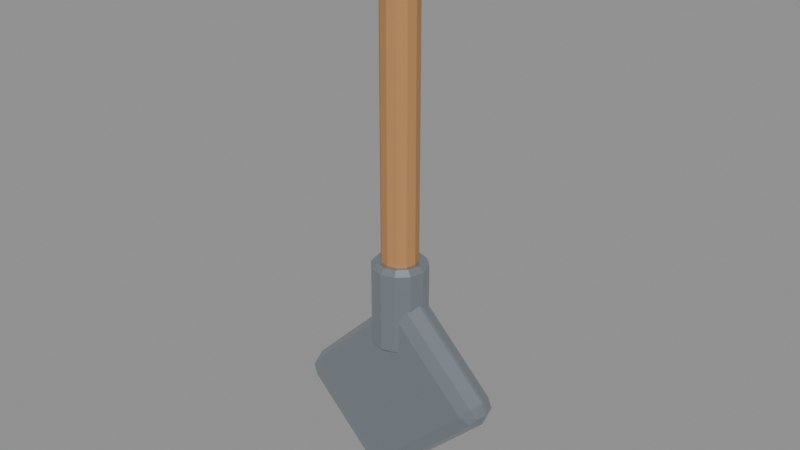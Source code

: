 # Source: shovel.blend  (saved by Blender 5.2.44; exported with 4.5.12 LTS)
import bpy
from mathutils import Matrix  # noqa: F401  (used for matrix-valued properties, if any)

bpy.ops.wm.read_factory_settings(use_empty=True)
scene = bpy.context.scene
scene.name = 'Scene'

# ---- materials (node trees are filled in below, after node groups)
mat_shovel_ash_wood = bpy.data.materials.new('Shovel ash wood')
mat_shovel_ash_wood.diffuse_color = (0.48, 0.24, 0.09, 1.0)
mat_shovel_ash_wood.roughness = 0.48
mat_shovel_grip_leather = bpy.data.materials.new('Shovel grip leather')
mat_shovel_grip_leather.diffuse_color = (0.18, 0.07, 0.035, 1.0)
mat_shovel_grip_leather.roughness = 0.72
mat_shovel_tempered_steel = bpy.data.materials.new('Shovel tempered steel')
mat_shovel_tempered_steel.diffuse_color = (0.34, 0.39, 0.43, 1.0)
mat_shovel_tempered_steel.roughness = 0.24
mat_shovel_tempered_steel.metallic = 0.72

# ---- material node trees
mat_shovel_ash_wood.use_nodes = True; mat_shovel_ash_wood.node_tree.nodes.clear()
_N = mat_shovel_ash_wood.node_tree.nodes; _L = mat_shovel_ash_wood.node_tree.links
n0 = _N.new('ShaderNodeBsdfPrincipled'); n0.name = 'Principled BSDF'; n0.location = (-200, 100)
n0.inputs[0].default_value = (0.48, 0.24, 0.09, 1.0)
n0.inputs[2].default_value = 0.48
n0.inputs[10].default_value = 0.005
n1 = _N.new('ShaderNodeOutputMaterial'); n1.name = 'Material Output'; n1.location = (200, 100)
_L.new(n0.outputs[0], n1.inputs[0])
n1.is_active_output = True
mat_shovel_grip_leather.use_nodes = True; mat_shovel_grip_leather.node_tree.nodes.clear()
_N = mat_shovel_grip_leather.node_tree.nodes; _L = mat_shovel_grip_leather.node_tree.links
n0 = _N.new('ShaderNodeBsdfPrincipled'); n0.name = 'Principled BSDF'; n0.location = (-200, 100)
n0.inputs[0].default_value = (0.18, 0.07, 0.035, 1.0)
n0.inputs[2].default_value = 0.72
n0.inputs[10].default_value = 0.005
n1 = _N.new('ShaderNodeOutputMaterial'); n1.name = 'Material Output'; n1.location = (200, 100)
_L.new(n0.outputs[0], n1.inputs[0])
n1.is_active_output = True
mat_shovel_tempered_steel.use_nodes = True; mat_shovel_tempered_steel.node_tree.nodes.clear()
_N = mat_shovel_tempered_steel.node_tree.nodes; _L = mat_shovel_tempered_steel.node_tree.links
n0 = _N.new('ShaderNodeBsdfPrincipled'); n0.name = 'Principled BSDF'; n0.location = (-200, 100)
n0.inputs[0].default_value = (0.34, 0.39, 0.43, 1.0)
n0.inputs[1].default_value = 0.72
n0.inputs[2].default_value = 0.24
n0.inputs[10].default_value = 0.005
n1 = _N.new('ShaderNodeOutputMaterial'); n1.name = 'Material Output'; n1.location = (200, 100)
_L.new(n0.outputs[0], n1.inputs[0])
n1.is_active_output = True

# ---- meshes
me_cylinder = bpy.data.meshes.new('Cylinder')
me_cylinder.from_pydata([(-2.328e-10, 0.02565, -0.41), (0.0, 0.036, -0.4), (2.328e-10, 0.02565, 0.41), (0.0, 0.036, 0.4), (0.01282, 0.02221, -0.41), (0.018, 0.03118, -0.4), (0.01282, 0.02221, 0.41), (0.018, 0.03118, 0.4), (0.02221, 0.01282, -0.41), (0.03118, 0.018, -0.4), (0.02221, 0.01282, 0.41), (0.03118, 0.018, 0.4), (0.02565, 2.328e-10, -0.41), (0.036, 0.0, -0.4), (0.02565, -2.328e-10, 0.41), (0.036, 0.0, 0.4), (0.02221, -0.01282, -0.41), (0.03118, -0.018, -0.4), (0.02221, -0.01282, 0.41), (0.03118, -0.018, 0.4), (0.01282, -0.02221, -0.41), (0.018, -0.03118, -0.4), (0.01282, -0.02221, 0.41), (0.018, -0.03118, 0.4), (2.328e-10, -0.02565, -0.41), (0.0, -0.036, -0.4), (-2.328e-10, -0.02565, 0.41), (0.0, -0.036, 0.4), (-0.01282, -0.02221, -0.41), (-0.018, -0.03118, -0.4), (-0.01282, -0.02221, 0.41), (-0.018, -0.03118, 0.4), (-0.02221, -0.01282, -0.41), (-0.03118, -0.018, -0.4), (-0.02221, -0.01282, 0.41), (-0.03118, -0.018, 0.4), (-0.02565, -2.328e-10, -0.41), (-0.036, 0.0, -0.4), (-0.02565, 2.328e-10, 0.41), (-0.036, 0.0, 0.4), (-0.02221, 0.01282, -0.41), (-0.03118, 0.018, -0.4), (-0.02221, 0.01282, 0.41), (-0.03118, 0.018, 0.4), (-0.01282, 0.02221, -0.41), (-0.018, 0.03118, -0.4), (-0.01282, 0.02221, 0.41), (-0.018, 0.03118, 0.4)], [], [(1, 5, 4, 0), (7, 3, 2, 6), (5, 9, 8, 4), (11, 7, 6, 10), (9, 13, 12, 8), (15, 11, 10, 14), (13, 17, 16, 12), (19, 15, 14, 18), (17, 21, 20, 16), (23, 19, 18, 22), (21, 25, 24, 20), (27, 23, 22, 26), (25, 29, 28, 24), (31, 27, 26, 30), (29, 33, 32, 28), (35, 31, 30, 34), (33, 37, 36, 32), (39, 35, 34, 38), (37, 41, 40, 36), (43, 39, 38, 42), (41, 45, 44, 40), (47, 43, 42, 46), (45, 1, 0, 44), (3, 47, 46, 2), (0, 4, 8, 12, 16, 20, 24, 28, 32, 36, 40, 44), (1, 3, 7, 5), (45, 47, 3, 1), (6, 2, 46, 42, 38, 34, 30, 26, 22, 18, 14, 10), (5, 7, 11, 9), (9, 11, 15, 13), (13, 15, 19, 17), (17, 19, 23, 21), (21, 23, 27, 25), (25, 27, 31, 29), (29, 31, 35, 33), (33, 35, 39, 37), (37, 39, 43, 41), (41, 43, 47, 45)])
_uv = me_cylinder.uv_layers.new(name='UVMap')
_uv.uv.foreach_set('vector', [0.75, 0.49, 0.87, 0.4578, 0.8355, 0.3981, 0.75, 0.421, 0.37, 0.4578, 0.25, 0.49, 0.25, 0.421, 0.3355, 0.3981, 0.87, 0.4578, 0.9578, 0.37, 0.8981, 0.3355, 0.8355, 0.3981, 0.4578, 0.37, 0.37, 0.4578, 0.3355, 0.3981, 0.3981, 0.3355, 0.9578, 0.37, 0.99, 0.25, 0.921, 0.25, 0.8981, 0.3355, 0.49, 0.25, 0.4578, 0.37, 0.3981, 0.3355, 0.421, 0.25, 0.99, 0.25, 0.9578, 0.13, 0.8981, 0.1645, 0.921, 0.25, 0.4578, 0.13, 0.49, 0.25, 0.421, 0.25, 0.3981, 0.1645, 0.9578, 0.13, 0.87, 0.04215, 0.8355, 0.1019, 0.8981, 0.1645, 0.37, 0.04215, 0.4578, 0.13, 0.3981, 0.1645, 0.3355, 0.1019, 0.87, 0.04215, 0.75, 0.01, 0.75, 0.07902, 0.8355, 0.1019, 0.25, 0.01, 0.37, 0.04215, 0.3355, 0.1019, 0.25, 0.07902, 0.75, 0.01, 0.63, 0.04215, 0.6645, 0.1019, 0.75, 0.07902, 0.13, 0.04215, 0.25, 0.01, 0.25, 0.07902, 0.1645, 0.1019, 0.63, 0.04215, 0.5422, 0.13, 0.6019, 0.1645, 0.6645, 0.1019, 0.04215, 0.13, 0.13, 0.04215, 0.1645, 0.1019, 0.1019, 0.1645, 0.5422, 0.13, 0.51, 0.25, 0.579, 0.25, 0.6019, 0.1645, 0.01, 0.25, 0.04215, 0.13, 0.1019, 0.1645, 0.07902, 0.25, 0.51, 0.25, 0.5422, 0.37, 0.6019, 0.3355, 0.579, 0.25, 0.04215, 0.37, 0.01, 0.25, 0.07902, 0.25, 0.1019, 0.3355, 0.5422, 0.37, 0.63, 0.4578, 0.6645, 0.3981, 0.6019, 0.3355, 0.13, 0.4578, 0.04215, 0.37, 0.1019, 0.3355, 0.1645, 0.3981, 0.63, 0.4578, 0.75, 0.49, 0.75, 0.421, 0.6645, 0.3981, 0.25, 0.49, 0.13, 0.4578, 0.1645, 0.3981, 0.25, 0.421, 0.75, 0.421, 0.8355, 0.3981, 0.8981, 0.3355, 0.921, 0.25, 0.8981, 0.1645, 0.8355, 0.1019, 0.75, 0.07902, 0.6645, 0.1019, 0.6019, 0.1645, 0.579, 0.25, 0.6019, 0.3355, 0.6645, 0.3981, 1.0, 0.5061, 1.0, 0.9939, 0.9167, 0.9939, 0.9167, 0.5061, 0.08333, 0.5061, 0.08333, 0.9939, 7.451e-08, 0.9939, 7.451e-08, 0.5061, 0.3355, 0.3981, 0.25, 0.421, 0.1645, 0.3981, 0.1019, 0.3355, 0.07902, 0.25, 0.1019, 0.1645, 0.1645, 0.1019, 0.25, 0.07902, 0.3355, 0.1019, 0.3981, 0.1645, 0.421, 0.25, 0.3981, 0.3355, 0.9167, 0.5061, 0.9167, 0.9939, 0.8333, 0.9939, 0.8333, 0.5061, 0.8333, 0.5061, 0.8333, 0.9939, 0.75, 0.9939, 0.75, 0.5061, 0.75, 0.5061, 0.75, 0.9939, 0.6667, 0.9939, 0.6667, 0.5061, 0.6667, 0.5061, 0.6667, 0.9939, 0.5833, 0.9939, 0.5833, 0.5061, 0.5833, 0.5061, 0.5833, 0.9939, 0.5, 0.9939, 0.5, 0.5061, 0.5, 0.5061, 0.5, 0.9939, 0.4167, 0.9939, 0.4167, 0.5061, 0.4167, 0.5061, 0.4167, 0.9939, 0.3333, 0.9939, 0.3333, 0.5061, 0.3333, 0.5061, 0.3333, 0.9939, 0.25, 0.9939, 0.25, 0.5061, 0.25, 0.5061, 0.25, 0.9939, 0.1667, 0.9939, 0.1667, 0.5061, 0.1667, 0.5061, 0.1667, 0.9939, 0.08333, 0.9939, 0.08333, 0.5061])
me_cylinder.materials.append(mat_shovel_ash_wood)
me_cylinder.update()
me_cylinder_001 = bpy.data.meshes.new('Cylinder.001')
me_cylinder_001.from_pydata([(2.328e-10, 0.03565, -0.1), (0.0, 0.046, -0.09), (-2.328e-10, 0.03565, 0.1), (0.0, 0.046, 0.09), (0.01782, 0.03087, -0.1), (0.023, 0.03984, -0.09), (0.01782, 0.03087, 0.1), (0.023, 0.03984, 0.09), (0.03087, 0.01782, -0.1), (0.03984, 0.023, -0.09), (0.03087, 0.01782, 0.1), (0.03984, 0.023, 0.09), (0.03565, -2.328e-10, -0.1), (0.046, 0.0, -0.09), (0.03565, 2.328e-10, 0.1), (0.046, 0.0, 0.09), (0.03087, -0.01782, -0.1), (0.03984, -0.023, -0.09), (0.03087, -0.01782, 0.1), (0.03984, -0.023, 0.09), (0.01782, -0.03087, -0.1), (0.023, -0.03984, -0.09), (0.01782, -0.03087, 0.1), (0.023, -0.03984, 0.09), (-2.328e-10, -0.03565, -0.1), (0.0, -0.046, -0.09), (2.328e-10, -0.03565, 0.1), (0.0, -0.046, 0.09), (-0.01782, -0.03087, -0.1), (-0.023, -0.03984, -0.09), (-0.01782, -0.03087, 0.1), (-0.023, -0.03984, 0.09), (-0.03087, -0.01782, -0.1), (-0.03984, -0.023, -0.09), (-0.03087, -0.01782, 0.1), (-0.03984, -0.023, 0.09), (-0.03565, 2.328e-10, -0.1), (-0.046, 0.0, -0.09), (-0.03565, -2.328e-10, 0.1), (-0.046, 0.0, 0.09), (-0.03087, 0.01782, -0.1), (-0.03984, 0.023, -0.09), (-0.03087, 0.01782, 0.1), (-0.03984, 0.023, 0.09), (-0.01782, 0.03087, -0.1), (-0.023, 0.03984, -0.09), (-0.01782, 0.03087, 0.1), (-0.023, 0.03984, 0.09)], [], [(1, 5, 4, 0), (7, 3, 2, 6), (5, 9, 8, 4), (11, 7, 6, 10), (9, 13, 12, 8), (15, 11, 10, 14), (13, 17, 16, 12), (19, 15, 14, 18), (17, 21, 20, 16), (23, 19, 18, 22), (21, 25, 24, 20), (27, 23, 22, 26), (25, 29, 28, 24), (31, 27, 26, 30), (29, 33, 32, 28), (35, 31, 30, 34), (33, 37, 36, 32), (39, 35, 34, 38), (37, 41, 40, 36), (43, 39, 38, 42), (41, 45, 44, 40), (47, 43, 42, 46), (45, 1, 0, 44), (3, 47, 46, 2), (0, 4, 8, 12, 16, 20, 24, 28, 32, 36, 40, 44), (1, 3, 7, 5), (45, 47, 3, 1), (6, 2, 46, 42, 38, 34, 30, 26, 22, 18, 14, 10), (5, 7, 11, 9), (9, 11, 15, 13), (13, 15, 19, 17), (17, 19, 23, 21), (21, 23, 27, 25), (25, 27, 31, 29), (29, 31, 35, 33), (33, 35, 39, 37), (37, 39, 43, 41), (41, 43, 47, 45)])
_uv = me_cylinder_001.uv_layers.new(name='UVMap')
_uv.uv.foreach_set('vector', [0.75, 0.49, 0.87, 0.4578, 0.843, 0.4111, 0.75, 0.436, 0.37, 0.4578, 0.25, 0.49, 0.25, 0.436, 0.343, 0.4111, 0.87, 0.4578, 0.9578, 0.37, 0.9111, 0.343, 0.843, 0.4111, 0.4578, 0.37, 0.37, 0.4578, 0.343, 0.4111, 0.4111, 0.343, 0.9578, 0.37, 0.99, 0.25, 0.936, 0.25, 0.9111, 0.343, 0.49, 0.25, 0.4578, 0.37, 0.4111, 0.343, 0.436, 0.25, 0.99, 0.25, 0.9578, 0.13, 0.9111, 0.157, 0.936, 0.25, 0.4578, 0.13, 0.49, 0.25, 0.436, 0.25, 0.4111, 0.157, 0.9578, 0.13, 0.87, 0.04215, 0.843, 0.08893, 0.9111, 0.157, 0.37, 0.04215, 0.4578, 0.13, 0.4111, 0.157, 0.343, 0.08893, 0.87, 0.04215, 0.75, 0.01, 0.75, 0.06401, 0.843, 0.08893, 0.25, 0.01, 0.37, 0.04215, 0.343, 0.08893, 0.25, 0.06401, 0.75, 0.01, 0.63, 0.04215, 0.657, 0.08893, 0.75, 0.06401, 0.13, 0.04215, 0.25, 0.01, 0.25, 0.06401, 0.157, 0.08893, 0.63, 0.04215, 0.5422, 0.13, 0.5889, 0.157, 0.657, 0.08893, 0.04215, 0.13, 0.13, 0.04215, 0.157, 0.08893, 0.08893, 0.157, 0.5422, 0.13, 0.51, 0.25, 0.564, 0.25, 0.5889, 0.157, 0.01, 0.25, 0.04215, 0.13, 0.08893, 0.157, 0.06401, 0.25, 0.51, 0.25, 0.5422, 0.37, 0.5889, 0.343, 0.564, 0.25, 0.04215, 0.37, 0.01, 0.25, 0.06401, 0.25, 0.08893, 0.343, 0.5422, 0.37, 0.63, 0.4578, 0.657, 0.4111, 0.5889, 0.343, 0.13, 0.4578, 0.04215, 0.37, 0.08893, 0.343, 0.157, 0.4111, 0.63, 0.4578, 0.75, 0.49, 0.75, 0.436, 0.657, 0.4111, 0.25, 0.49, 0.13, 0.4578, 0.157, 0.4111, 0.25, 0.436, 0.75, 0.436, 0.843, 0.4111, 0.9111, 0.343, 0.936, 0.25, 0.9111, 0.157, 0.843, 0.08893, 0.75, 0.06401, 0.657, 0.08893, 0.5889, 0.157, 0.564, 0.25, 0.5889, 0.343, 0.657, 0.4111, 1.0, 0.525, 1.0, 0.975, 0.9167, 0.975, 0.9167, 0.525, 0.08333, 0.525, 0.08333, 0.975, 7.451e-08, 0.975, 7.451e-08, 0.525, 0.343, 0.4111, 0.25, 0.436, 0.157, 0.4111, 0.08893, 0.343, 0.06401, 0.25, 0.08893, 0.157, 0.157, 0.08893, 0.25, 0.06401, 0.343, 0.08893, 0.4111, 0.157, 0.436, 0.25, 0.4111, 0.343, 0.9167, 0.525, 0.9167, 0.975, 0.8333, 0.975, 0.8333, 0.525, 0.8333, 0.525, 0.8333, 0.975, 0.75, 0.975, 0.75, 0.525, 0.75, 0.525, 0.75, 0.975, 0.6667, 0.975, 0.6667, 0.525, 0.6667, 0.525, 0.6667, 0.975, 0.5833, 0.975, 0.5833, 0.525, 0.5833, 0.525, 0.5833, 0.975, 0.5, 0.975, 0.5, 0.525, 0.5, 0.525, 0.5, 0.975, 0.4167, 0.975, 0.4167, 0.525, 0.4167, 0.525, 0.4167, 0.975, 0.3333, 0.975, 0.3333, 0.525, 0.3333, 0.525, 0.3333, 0.975, 0.25, 0.975, 0.25, 0.525, 0.25, 0.525, 0.25, 0.975, 0.1667, 0.975, 0.1667, 0.525, 0.1667, 0.525, 0.1667, 0.975, 0.08333, 0.975, 0.08333, 0.525])
me_cylinder_001.materials.append(mat_shovel_grip_leather)
me_cylinder_001.update()
me_cube = bpy.data.meshes.new('Cube')
me_cube.from_pydata([(-0.105, -0.003, -0.18), (-0.105, -0.038, -0.145), (-0.14, -0.003, -0.145), (-0.105, -0.02775, -0.1697), (-0.1252, -0.02321, -0.1652), (-0.1297, -0.02775, -0.145), (-0.1297, -0.003, -0.1697), (-0.105, -0.038, 0.145), (-0.105, -0.003, 0.18), (-0.14, -0.003, 0.145), (-0.105, -0.02775, 0.1697), (-0.1252, -0.02321, 0.1652), (-0.1297, -0.003, 0.1697), (-0.1297, -0.02775, 0.145), (-0.105, 0.003, -0.18), (-0.14, 0.003, -0.145), (-0.105, 0.038, -0.145), (-0.1297, 0.003, -0.1697), (-0.1252, 0.02321, -0.1652), (-0.1297, 0.02775, -0.145), (-0.105, 0.02775, -0.1697), (-0.105, 0.003, 0.18), (-0.105, 0.038, 0.145), (-0.14, 0.003, 0.145), (-0.105, 0.02775, 0.1697), (-0.1252, 0.02321, 0.1652), (-0.1297, 0.02775, 0.145), (-0.1297, 0.003, 0.1697), (0.105, -0.003, -0.18), (0.14, -0.003, -0.145), (0.105, -0.038, -0.145), (0.1297, -0.003, -0.1697), (0.1252, -0.02321, -0.1652), (0.1297, -0.02775, -0.145), (0.105, -0.02775, -0.1697), (0.105, -0.003, 0.18), (0.105, -0.038, 0.145), (0.14, -0.003, 0.145), (0.105, -0.02775, 0.1697), (0.1252, -0.02321, 0.1652), (0.1297, -0.02775, 0.145), (0.1297, -0.003, 0.1697), (0.105, 0.003, -0.18), (0.105, 0.038, -0.145), (0.14, 0.003, -0.145), (0.105, 0.02775, -0.1697), (0.1252, 0.02321, -0.1652), (0.1297, 0.02775, -0.145), (0.1297, 0.003, -0.1697), (0.105, 0.003, 0.18), (0.14, 0.003, 0.145), (0.105, 0.038, 0.145), (0.1297, 0.003, 0.1697), (0.1252, 0.02321, 0.1652), (0.1297, 0.02775, 0.145), (0.105, 0.02775, 0.1697)], [], [(0, 3, 4, 6), (1, 5, 4, 3), (2, 6, 4, 5), (7, 10, 11, 13), (8, 12, 11, 10), (9, 13, 11, 12), (14, 17, 18, 20), (15, 19, 18, 17), (16, 20, 18, 19), (21, 24, 25, 27), (22, 26, 25, 24), (23, 27, 25, 26), (28, 31, 32, 34), (29, 33, 32, 31), (30, 34, 32, 33), (35, 38, 39, 41), (36, 40, 39, 38), (37, 41, 39, 40), (42, 45, 46, 48), (43, 47, 46, 45), (44, 48, 46, 47), (49, 52, 53, 55), (50, 54, 53, 52), (51, 55, 53, 54), (14, 0, 6, 17), (17, 6, 2, 15), (1, 7, 13, 5), (5, 13, 9, 2), (8, 21, 27, 12), (12, 27, 23, 9), (22, 16, 19, 26), (26, 19, 15, 23), (42, 14, 20, 45), (45, 20, 16, 43), (21, 49, 55, 24), (24, 55, 51, 22), (50, 44, 47, 54), (54, 47, 43, 51), (28, 42, 48, 31), (31, 48, 44, 29), (49, 35, 41, 52), (52, 41, 37, 50), (36, 30, 33, 40), (40, 33, 29, 37), (0, 28, 34, 3), (3, 34, 30, 1), (35, 8, 10, 38), (38, 10, 7, 36), (14, 42, 28, 0), (2, 9, 23, 15), (30, 36, 7, 1), (49, 21, 8, 35), (16, 22, 51, 43), (44, 50, 37, 29)])
_uv = me_cube.uv_layers.new(name='UVMap')
_uv.uv.foreach_set('vector', [0.1562, 0.6349, 0.1562, 0.75, 0.1382, 0.75, 0.125, 0.6349, 0.3993, 0.9688, 0.3993, 1.0, 0.3853, 1.0, 0.375, 0.9688, 0.3993, 0.1151, 0.375, 0.1151, 0.375, 0.04866, 0.3993, 0.0, 0.6007, 0.9688, 0.625, 0.9688, 0.625, 0.9868, 0.6007, 1.0, 0.8437, 0.6349, 0.875, 0.6349, 0.875, 0.7013, 0.8438, 0.75, 0.6007, 0.1151, 0.6007, 0.0, 0.6147, 0.0, 0.625, 0.1151, 0.1562, 0.6151, 0.125, 0.6151, 0.125, 0.5487, 0.1562, 0.5, 0.3993, 0.1349, 0.3993, 0.25, 0.3801, 0.2566, 0.375, 0.1349, 0.3993, 0.2812, 0.375, 0.2812, 0.3801, 0.2566, 0.3993, 0.25, 0.8437, 0.6151, 0.8438, 0.5, 0.8618, 0.5, 0.875, 0.6151, 0.6007, 0.2812, 0.6007, 0.25, 0.6199, 0.2257, 0.625, 0.2812, 0.6007, 0.1349, 0.625, 0.1349, 0.6199, 0.2257, 0.6007, 0.25, 0.3438, 0.6349, 0.375, 0.6349, 0.3784, 0.7382, 0.3594, 0.7656, 0.3993, 0.6349, 0.3993, 0.75, 0.3784, 0.7382, 0.375, 0.6349, 0.3993, 0.7813, 0.3594, 0.7656, 0.3784, 0.7382, 0.3993, 0.75, 0.6562, 0.6349, 0.6406, 0.7656, 0.626, 0.7338, 0.625, 0.6349, 0.6007, 0.7812, 0.6007, 0.75, 0.626, 0.7338, 0.6406, 0.7656, 0.6007, 0.6349, 0.625, 0.6349, 0.626, 0.7338, 0.6007, 0.75, 0.3437, 0.6151, 0.3594, 0.4844, 0.374, 0.5162, 0.375, 0.6151, 0.3993, 0.4688, 0.3993, 0.5, 0.374, 0.5162, 0.3594, 0.4844, 0.3993, 0.6151, 0.375, 0.6151, 0.374, 0.5162, 0.3993, 0.5, 0.6562, 0.6151, 0.625, 0.6151, 0.6216, 0.5118, 0.6406, 0.4844, 0.6007, 0.6151, 0.6007, 0.5, 0.6216, 0.5118, 0.625, 0.6151, 0.6007, 0.4688, 0.6406, 0.4844, 0.6216, 0.5118, 0.6007, 0.5, 0.1562, 0.6151, 0.1562, 0.6349, 0.125, 0.6349, 0.125, 0.6151, 0.375, 0.1349, 0.375, 0.1151, 0.3993, 0.1151, 0.3993, 0.1349, 0.3993, 0.9688, 0.6007, 0.9688, 0.6007, 1.0, 0.3993, 1.0, 0.3993, 0.0, 0.6007, 0.0, 0.6007, 0.1151, 0.3993, 0.1151, 0.8437, 0.6349, 0.8437, 0.6151, 0.875, 0.6151, 0.875, 0.6349, 0.625, 0.1151, 0.625, 0.1349, 0.6007, 0.1349, 0.6007, 0.1151, 0.6007, 0.2812, 0.3993, 0.2812, 0.3993, 0.25, 0.6007, 0.25, 0.6007, 0.25, 0.3993, 0.25, 0.3993, 0.1349, 0.6007, 0.1349, 0.3437, 0.6151, 0.1562, 0.6151, 0.1562, 0.5, 0.3594, 0.4844, 0.3594, 0.4844, 0.375, 0.2812, 0.3993, 0.2812, 0.3993, 0.4688, 0.8437, 0.6151, 0.6562, 0.6151, 0.6406, 0.4844, 0.8438, 0.5, 0.625, 0.2812, 0.6406, 0.4844, 0.6007, 0.4688, 0.6007, 0.2812, 0.6007, 0.6151, 0.3993, 0.6151, 0.3993, 0.5, 0.6007, 0.5, 0.6007, 0.5, 0.3993, 0.5, 0.3993, 0.4688, 0.6007, 0.4688, 0.3438, 0.6349, 0.3437, 0.6151, 0.375, 0.6151, 0.375, 0.6349, 0.375, 0.6349, 0.375, 0.6151, 0.3993, 0.6151, 0.3993, 0.6349, 0.6562, 0.6151, 0.6562, 0.6349, 0.625, 0.6349, 0.625, 0.6151, 0.625, 0.6151, 0.625, 0.6349, 0.6007, 0.6349, 0.6007, 0.6151, 0.6007, 0.7812, 0.3993, 0.7813, 0.3993, 0.75, 0.6007, 0.75, 0.6007, 0.75, 0.3993, 0.75, 0.3993, 0.6349, 0.6007, 0.6349, 0.1562, 0.6349, 0.3438, 0.6349, 0.3594, 0.7656, 0.1562, 0.75, 0.375, 0.9688, 0.3594, 0.7656, 0.3993, 0.7813, 0.3993, 0.9688, 0.6562, 0.6349, 0.8437, 0.6349, 0.8438, 0.75, 0.6406, 0.7656, 0.6406, 0.7656, 0.625, 0.9688, 0.6007, 0.9688, 0.6007, 0.7812, 0.1562, 0.6151, 0.3437, 0.6151, 0.3438, 0.6349, 0.1562, 0.6349, 0.3993, 0.1151, 0.6007, 0.1151, 0.6007, 0.1349, 0.3993, 0.1349, 0.3993, 0.7813, 0.6007, 0.7812, 0.6007, 0.9688, 0.3993, 0.9688, 0.6562, 0.6151, 0.8437, 0.6151, 0.8437, 0.6349, 0.6562, 0.6349, 0.3993, 0.2812, 0.6007, 0.2812, 0.6007, 0.4688, 0.3993, 0.4688, 0.3993, 0.6151, 0.6007, 0.6151, 0.6007, 0.6349, 0.3993, 0.6349])
me_cube.materials.append(mat_shovel_tempered_steel)
me_cube.update()
me_cylinder_002 = bpy.data.meshes.new('Cylinder.002')
me_cylinder_002.from_pydata([(0.0, 0.04465, -0.09), (0.0, 0.055, -0.08), (0.0, 0.04465, 0.09), (0.0, 0.055, 0.08), (0.02232, 0.03867, -0.09), (0.0275, 0.04763, -0.08), (0.02232, 0.03867, 0.09), (0.0275, 0.04763, 0.08), (0.03867, 0.02232, -0.09), (0.04763, 0.0275, -0.08), (0.03867, 0.02232, 0.09), (0.04763, 0.0275, 0.08), (0.04465, 0.0, -0.09), (0.055, 0.0, -0.08), (0.04465, 0.0, 0.09), (0.055, 0.0, 0.08), (0.03867, -0.02232, -0.09), (0.04763, -0.0275, -0.08), (0.03867, -0.02232, 0.09), (0.04763, -0.0275, 0.08), (0.02232, -0.03867, -0.09), (0.0275, -0.04763, -0.08), (0.02232, -0.03867, 0.09), (0.0275, -0.04763, 0.08), (0.0, -0.04465, -0.09), (0.0, -0.055, -0.08), (0.0, -0.04465, 0.09), (0.0, -0.055, 0.08), (-0.02232, -0.03867, -0.09), (-0.0275, -0.04763, -0.08), (-0.02232, -0.03867, 0.09), (-0.0275, -0.04763, 0.08), (-0.03867, -0.02232, -0.09), (-0.04763, -0.0275, -0.08), (-0.03867, -0.02232, 0.09), (-0.04763, -0.0275, 0.08), (-0.04465, 0.0, -0.09), (-0.055, 0.0, -0.08), (-0.04465, 0.0, 0.09), (-0.055, 0.0, 0.08), (-0.03867, 0.02232, -0.09), (-0.04763, 0.0275, -0.08), (-0.03867, 0.02232, 0.09), (-0.04763, 0.0275, 0.08), (-0.02232, 0.03867, -0.09), (-0.0275, 0.04763, -0.08), (-0.02232, 0.03867, 0.09), (-0.0275, 0.04763, 0.08)], [], [(1, 5, 4, 0), (7, 3, 2, 6), (5, 9, 8, 4), (11, 7, 6, 10), (9, 13, 12, 8), (15, 11, 10, 14), (13, 17, 16, 12), (19, 15, 14, 18), (17, 21, 20, 16), (23, 19, 18, 22), (21, 25, 24, 20), (27, 23, 22, 26), (25, 29, 28, 24), (31, 27, 26, 30), (29, 33, 32, 28), (35, 31, 30, 34), (33, 37, 36, 32), (39, 35, 34, 38), (37, 41, 40, 36), (43, 39, 38, 42), (41, 45, 44, 40), (47, 43, 42, 46), (45, 1, 0, 44), (3, 47, 46, 2), (0, 4, 8, 12, 16, 20, 24, 28, 32, 36, 40, 44), (1, 3, 7, 5), (45, 47, 3, 1), (6, 2, 46, 42, 38, 34, 30, 26, 22, 18, 14, 10), (5, 7, 11, 9), (9, 11, 15, 13), (13, 15, 19, 17), (17, 19, 23, 21), (21, 23, 27, 25), (25, 27, 31, 29), (29, 31, 35, 33), (33, 35, 39, 37), (37, 39, 43, 41), (41, 43, 47, 45)])
_uv = me_cylinder_002.uv_layers.new(name='UVMap')
_uv.uv.foreach_set('vector', [0.75, 0.49, 0.87, 0.4578, 0.8474, 0.4187, 0.75, 0.4448, 0.37, 0.4578, 0.25, 0.49, 0.25, 0.4448, 0.3474, 0.4187, 0.87, 0.4578, 0.9578, 0.37, 0.9187, 0.3474, 0.8474, 0.4187, 0.4578, 0.37, 0.37, 0.4578, 0.3474, 0.4187, 0.4187, 0.3474, 0.9578, 0.37, 0.99, 0.25, 0.9448, 0.25, 0.9187, 0.3474, 0.49, 0.25, 0.4578, 0.37, 0.4187, 0.3474, 0.4448, 0.25, 0.99, 0.25, 0.9578, 0.13, 0.9187, 0.1526, 0.9448, 0.25, 0.4578, 0.13, 0.49, 0.25, 0.4448, 0.25, 0.4187, 0.1526, 0.9578, 0.13, 0.87, 0.04215, 0.8474, 0.08128, 0.9187, 0.1526, 0.37, 0.04215, 0.4578, 0.13, 0.4187, 0.1526, 0.3474, 0.08128, 0.87, 0.04215, 0.75, 0.01, 0.75, 0.05518, 0.8474, 0.08128, 0.25, 0.01, 0.37, 0.04215, 0.3474, 0.08128, 0.25, 0.05518, 0.75, 0.01, 0.63, 0.04215, 0.6526, 0.08128, 0.75, 0.05518, 0.13, 0.04215, 0.25, 0.01, 0.25, 0.05518, 0.1526, 0.08128, 0.63, 0.04215, 0.5422, 0.13, 0.5813, 0.1526, 0.6526, 0.08128, 0.04215, 0.13, 0.13, 0.04215, 0.1526, 0.08128, 0.08128, 0.1526, 0.5422, 0.13, 0.51, 0.25, 0.5552, 0.25, 0.5813, 0.1526, 0.01, 0.25, 0.04215, 0.13, 0.08128, 0.1526, 0.05518, 0.25, 0.51, 0.25, 0.5422, 0.37, 0.5813, 0.3474, 0.5552, 0.25, 0.04215, 0.37, 0.01, 0.25, 0.05518, 0.25, 0.08128, 0.3474, 0.5422, 0.37, 0.63, 0.4578, 0.6526, 0.4187, 0.5813, 0.3474, 0.13, 0.4578, 0.04215, 0.37, 0.08128, 0.3474, 0.1526, 0.4187, 0.63, 0.4578, 0.75, 0.49, 0.75, 0.4448, 0.6526, 0.4187, 0.25, 0.49, 0.13, 0.4578, 0.1526, 0.4187, 0.25, 0.4448, 0.75, 0.4448, 0.8474, 0.4187, 0.9187, 0.3474, 0.9448, 0.25, 0.9187, 0.1526, 0.8474, 0.08128, 0.75, 0.05518, 0.6526, 0.08128, 0.5813, 0.1526, 0.5552, 0.25, 0.5813, 0.3474, 0.6526, 0.4187, 1.0, 0.5278, 1.0, 0.9722, 0.9167, 0.9722, 0.9167, 0.5278, 0.08333, 0.5278, 0.08333, 0.9722, 7.451e-08, 0.9722, 7.451e-08, 0.5278, 0.3474, 0.4187, 0.25, 0.4448, 0.1526, 0.4187, 0.08128, 0.3474, 0.05518, 0.25, 0.08128, 0.1526, 0.1526, 0.08128, 0.25, 0.05518, 0.3474, 0.08128, 0.4187, 0.1526, 0.4448, 0.25, 0.4187, 0.3474, 0.9167, 0.5278, 0.9167, 0.9722, 0.8333, 0.9722, 0.8333, 0.5278, 0.8333, 0.5278, 0.8333, 0.9722, 0.75, 0.9722, 0.75, 0.5278, 0.75, 0.5278, 0.75, 0.9722, 0.6667, 0.9722, 0.6667, 0.5278, 0.6667, 0.5278, 0.6667, 0.9722, 0.5833, 0.9722, 0.5833, 0.5278, 0.5833, 0.5278, 0.5833, 0.9722, 0.5, 0.9722, 0.5, 0.5278, 0.5, 0.5278, 0.5, 0.9722, 0.4167, 0.9722, 0.4167, 0.5278, 0.4167, 0.5278, 0.4167, 0.9722, 0.3333, 0.9722, 0.3333, 0.5278, 0.3333, 0.5278, 0.3333, 0.9722, 0.25, 0.9722, 0.25, 0.5278, 0.25, 0.5278, 0.25, 0.9722, 0.1667, 0.9722, 0.1667, 0.5278, 0.1667, 0.5278, 0.1667, 0.9722, 0.08333, 0.9722, 0.08333, 0.5278])
me_cylinder_002.materials.append(mat_shovel_tempered_steel)
me_cylinder_002.update()

# ---- objects
ob_hero_shovel_tool = bpy.data.objects.new('Hero shovel tool', None)
ob_shovel_handle = bpy.data.objects.new('Shovel handle', me_cylinder)
ob_shovel_grip = bpy.data.objects.new('Shovel grip', me_cylinder_001)
ob_shovel_blade = bpy.data.objects.new('Shovel blade', me_cube)
ob_shovel_collar = bpy.data.objects.new('Shovel collar', me_cylinder_002)

# ---- transforms, parenting, visibility, modifiers, constraints
ob_hero_shovel_tool.location = (0.0, 0.0, 0.0)
ob_shovel_handle.parent = ob_hero_shovel_tool
ob_shovel_handle.location = (0.0, 0.0, -0.34)
ob_shovel_grip.parent = ob_hero_shovel_tool
ob_shovel_grip.location = (0.0, 0.0, 0.08)
ob_shovel_grip.rotation_euler = (0.0, 1.571, 0.0)
ob_shovel_blade.parent = ob_hero_shovel_tool
ob_shovel_blade.location = (0.0, -0.005, -0.8)
ob_shovel_blade.rotation_euler = (0.0, 0.7854, 0.0)
ob_shovel_collar.parent = ob_hero_shovel_tool
ob_shovel_collar.location = (0.0, 0.0, -0.61)

# ---- collection membership
scene.collection.objects.link(ob_hero_shovel_tool)
scene.collection.objects.link(ob_shovel_handle)
scene.collection.objects.link(ob_shovel_grip)
scene.collection.objects.link(ob_shovel_blade)
scene.collection.objects.link(ob_shovel_collar)

# ---- scene / render settings (as saved in the file)
scene.frame_start = 1; scene.frame_end = 250; scene.frame_set(1)
scene.render.engine = 'BLENDER_EEVEE_NEXT'
scene.render.bake_bias = 0.0
scene.render.bake_samples = 0
scene.render.compositor_device = 'GPU'
scene.eevee.use_volume_custom_range = False
scene.eevee.fast_gi_thickness_near = 0.1
scene.eevee.fast_gi_thickness_far = 0.0
scene.eevee.ray_tracing_options.screen_trace_thickness = 0.1
bpy.context.view_layer.update()

# ---- added for rendering (the .blend has no active camera and no usable light): camera, sun + grey world if the file has none
cam_auto = bpy.data.cameras.new('AutoCamera')
cam_auto.lens = 50.0
cam_auto.sensor_width = 36.0
cam_auto.clip_end = 1000.0
ob_auto_camera = bpy.data.objects.new('AutoCamera', cam_auto)
scene.collection.objects.link(ob_auto_camera)
ob_auto_camera.location = (1.1499, -1.37988, 0.469783)
ob_auto_camera.rotation_euler = (1.09748, -7.21219e-08, 0.694738)
scene.camera = ob_auto_camera
light_auto_sun = bpy.data.lights.new('AutoSun', 'SUN')
light_auto_sun.energy = 3.0
light_auto_sun.angle = 0.0523599
ob_auto_sun = bpy.data.objects.new('AutoSun', light_auto_sun)
scene.collection.objects.link(ob_auto_sun)
ob_auto_sun.rotation_euler = (0.872665, 0.174533, 0.523599)
if scene.world is None:
    world_auto = bpy.data.worlds.new('AutoWorld')
    world_auto.color = (0.3, 0.3, 0.3)
    scene.world = world_auto
bpy.context.view_layer.update()
